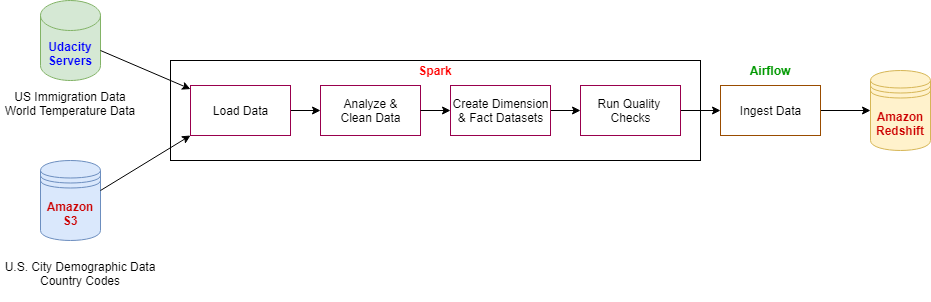

The diagram above was exported from draw.io. Its source (the exported page's mxGraphModel, read from the mxfile embedded in the PNG):
<mxGraphModel dx="868" dy="425" grid="1" gridSize="10" guides="1" tooltips="1" connect="1" arrows="1" fold="1" page="1" pageScale="1" pageWidth="850" pageHeight="1100" math="0" shadow="0">
  <root>
    <mxCell id="0" />
    <mxCell id="1" parent="0" />
    <mxCell id="3AVJvO2Ggjok2EoWGCzP-15" value="&lt;br&gt;&lt;br&gt;&lt;br&gt;" style="html=1;dashed=0;whitespace=wrap;" vertex="1" parent="1">
      <mxGeometry x="180" y="130" width="530" height="100" as="geometry" />
    </mxCell>
    <mxCell id="3AVJvO2Ggjok2EoWGCzP-1" value="&lt;b&gt;&lt;font color=&quot;#0000ff&quot;&gt;Udacity Servers&lt;/font&gt;&lt;/b&gt;" style="shape=cylinder3;whiteSpace=wrap;html=1;boundedLbl=1;backgroundOutline=1;size=15;fillColor=#d5e8d4;strokeColor=#82b366;" vertex="1" parent="1">
      <mxGeometry x="50" y="70" width="60" height="80" as="geometry" />
    </mxCell>
    <mxCell id="3AVJvO2Ggjok2EoWGCzP-3" value="&lt;font color=&quot;#cc0000&quot;&gt;&lt;b&gt;Amazon S3&lt;/b&gt;&lt;/font&gt;" style="shape=datastore;whiteSpace=wrap;html=1;fillColor=#dae8fc;strokeColor=#6c8ebf;" vertex="1" parent="1">
      <mxGeometry x="50" y="230" width="60" height="80" as="geometry" />
    </mxCell>
    <mxCell id="3AVJvO2Ggjok2EoWGCzP-4" value="US Immigration Data&lt;br&gt;&lt;div&gt;World Temperature Data&lt;/div&gt;&lt;div&gt;&lt;br&gt;&lt;/div&gt;" style="text;html=1;strokeColor=none;fillColor=none;align=center;verticalAlign=middle;whiteSpace=wrap;rounded=0;" vertex="1" parent="1">
      <mxGeometry x="10" y="170" width="140" height="20" as="geometry" />
    </mxCell>
    <mxCell id="3AVJvO2Ggjok2EoWGCzP-6" value="U.S. City Demographic Data&lt;br&gt;&lt;div&gt;Country Codes&lt;/div&gt;&lt;div&gt;&lt;br&gt;&lt;/div&gt;" style="text;html=1;strokeColor=none;fillColor=none;align=center;verticalAlign=middle;whiteSpace=wrap;rounded=0;" vertex="1" parent="1">
      <mxGeometry x="10" y="340" width="160" height="20" as="geometry" />
    </mxCell>
    <mxCell id="3AVJvO2Ggjok2EoWGCzP-27" value="" style="edgeStyle=orthogonalEdgeStyle;rounded=0;orthogonalLoop=1;jettySize=auto;html=1;" edge="1" parent="1" source="3AVJvO2Ggjok2EoWGCzP-8" target="3AVJvO2Ggjok2EoWGCzP-9">
      <mxGeometry relative="1" as="geometry" />
    </mxCell>
    <mxCell id="3AVJvO2Ggjok2EoWGCzP-8" value="Load Data" style="html=1;dashed=0;whitespace=wrap;strokeColor=#99004D;" vertex="1" parent="1">
      <mxGeometry x="200" y="155" width="100" height="50" as="geometry" />
    </mxCell>
    <mxCell id="3AVJvO2Ggjok2EoWGCzP-9" value="Analyze &amp;amp;&lt;br&gt;Clean Data" style="html=1;dashed=0;whitespace=wrap;strokeColor=#99004D;" vertex="1" parent="1">
      <mxGeometry x="330" y="155" width="100" height="50" as="geometry" />
    </mxCell>
    <mxCell id="3AVJvO2Ggjok2EoWGCzP-24" value="" style="edgeStyle=orthogonalEdgeStyle;rounded=0;orthogonalLoop=1;jettySize=auto;html=1;" edge="1" parent="1" source="3AVJvO2Ggjok2EoWGCzP-10" target="3AVJvO2Ggjok2EoWGCzP-12">
      <mxGeometry relative="1" as="geometry" />
    </mxCell>
    <mxCell id="3AVJvO2Ggjok2EoWGCzP-10" value="Create Dimension&lt;br&gt;&amp;amp; Fact Datasets" style="html=1;dashed=0;whitespace=wrap;strokeColor=#99004D;" vertex="1" parent="1">
      <mxGeometry x="460" y="155" width="100" height="50" as="geometry" />
    </mxCell>
    <mxCell id="3AVJvO2Ggjok2EoWGCzP-25" value="" style="edgeStyle=orthogonalEdgeStyle;rounded=0;orthogonalLoop=1;jettySize=auto;html=1;" edge="1" parent="1" source="3AVJvO2Ggjok2EoWGCzP-12" target="3AVJvO2Ggjok2EoWGCzP-13">
      <mxGeometry relative="1" as="geometry" />
    </mxCell>
    <mxCell id="3AVJvO2Ggjok2EoWGCzP-12" value="Run Quality &lt;br&gt;Checks" style="html=1;dashed=0;whitespace=wrap;strokeColor=#99004D;" vertex="1" parent="1">
      <mxGeometry x="590" y="155" width="100" height="50" as="geometry" />
    </mxCell>
    <mxCell id="3AVJvO2Ggjok2EoWGCzP-26" value="" style="edgeStyle=orthogonalEdgeStyle;rounded=0;orthogonalLoop=1;jettySize=auto;html=1;" edge="1" parent="1" source="3AVJvO2Ggjok2EoWGCzP-13" target="3AVJvO2Ggjok2EoWGCzP-14">
      <mxGeometry relative="1" as="geometry" />
    </mxCell>
    <mxCell id="3AVJvO2Ggjok2EoWGCzP-13" value="Ingest Data" style="html=1;dashed=0;whitespace=wrap;strokeColor=#994C00;" vertex="1" parent="1">
      <mxGeometry x="730" y="155" width="100" height="50" as="geometry" />
    </mxCell>
    <mxCell id="3AVJvO2Ggjok2EoWGCzP-14" value="&lt;font color=&quot;#cc0000&quot;&gt;&lt;b&gt;Amazon Redshift&lt;/b&gt;&lt;/font&gt;" style="shape=datastore;whiteSpace=wrap;html=1;fillColor=#fff2cc;strokeColor=#d6b656;" vertex="1" parent="1">
      <mxGeometry x="880" y="140" width="60" height="80" as="geometry" />
    </mxCell>
    <mxCell id="3AVJvO2Ggjok2EoWGCzP-16" value="&lt;font color=&quot;#ff0000&quot;&gt;&lt;b&gt;Spark&lt;/b&gt;&lt;/font&gt;" style="text;html=1;strokeColor=none;fillColor=none;align=center;verticalAlign=middle;whiteSpace=wrap;rounded=0;" vertex="1" parent="1">
      <mxGeometry x="425" y="130" width="40" height="20" as="geometry" />
    </mxCell>
    <mxCell id="3AVJvO2Ggjok2EoWGCzP-18" value="" style="endArrow=classic;html=1;" edge="1" parent="1" target="3AVJvO2Ggjok2EoWGCzP-8">
      <mxGeometry width="50" height="50" relative="1" as="geometry">
        <mxPoint x="110" y="120" as="sourcePoint" />
        <mxPoint x="160" y="150" as="targetPoint" />
      </mxGeometry>
    </mxCell>
    <mxCell id="3AVJvO2Ggjok2EoWGCzP-19" value="" style="endArrow=classic;html=1;entryX=0;entryY=1;entryDx=0;entryDy=0;" edge="1" parent="1" target="3AVJvO2Ggjok2EoWGCzP-8">
      <mxGeometry width="50" height="50" relative="1" as="geometry">
        <mxPoint x="110" y="260" as="sourcePoint" />
        <mxPoint x="200" y="298.57142857142856" as="targetPoint" />
      </mxGeometry>
    </mxCell>
    <mxCell id="3AVJvO2Ggjok2EoWGCzP-22" value="" style="endArrow=classic;html=1;exitX=1;exitY=0.5;exitDx=0;exitDy=0;entryX=0;entryY=0.5;entryDx=0;entryDy=0;" edge="1" parent="1" source="3AVJvO2Ggjok2EoWGCzP-9" target="3AVJvO2Ggjok2EoWGCzP-10">
      <mxGeometry width="50" height="50" relative="1" as="geometry">
        <mxPoint x="320" y="199.5" as="sourcePoint" />
        <mxPoint x="350" y="199.5" as="targetPoint" />
      </mxGeometry>
    </mxCell>
    <mxCell id="3AVJvO2Ggjok2EoWGCzP-28" value="&lt;b&gt;&lt;font color=&quot;#009900&quot;&gt;Airflow&lt;/font&gt;&lt;/b&gt;" style="text;html=1;strokeColor=none;fillColor=none;align=center;verticalAlign=middle;whiteSpace=wrap;rounded=0;" vertex="1" parent="1">
      <mxGeometry x="760" y="130" width="40" height="20" as="geometry" />
    </mxCell>
  </root>
</mxGraphModel>